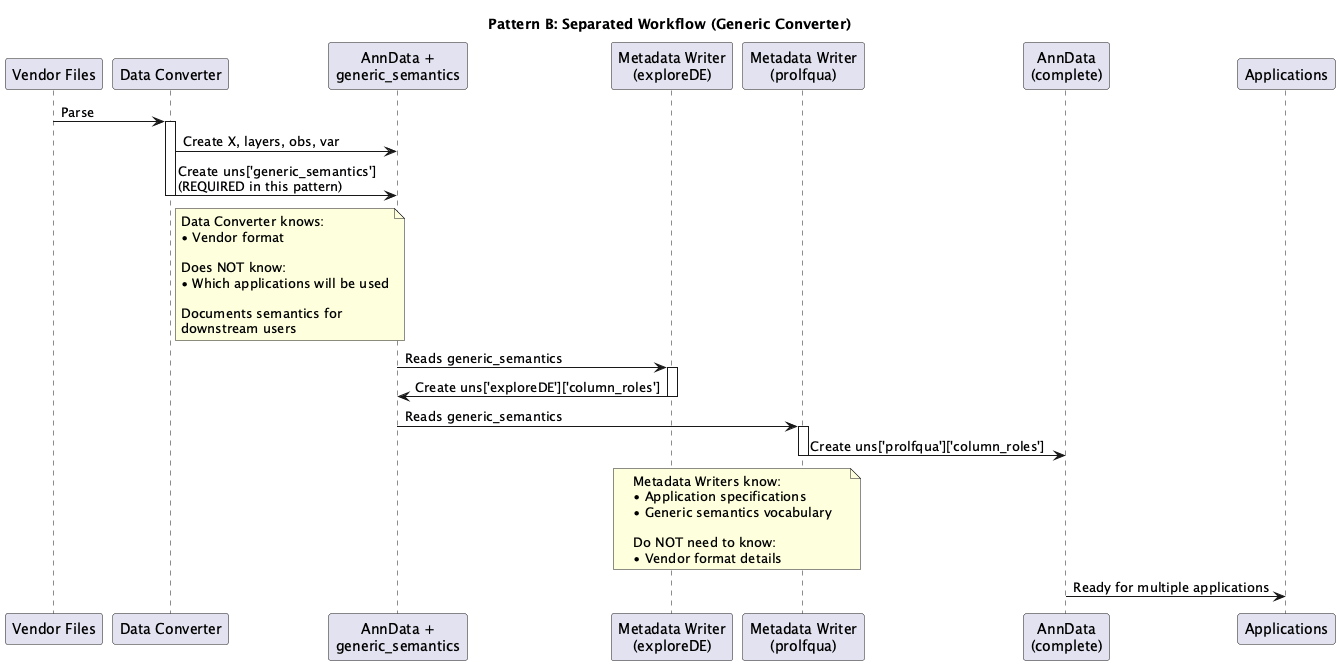

The diagram above was rendered by PlantUML. Its source (embedded in the PNG):
@startuml roles_workflow_pattern_b

title Pattern B: Separated Workflow (Generic Converter)

participant "Vendor Files" as vendor
participant "Data Converter" as converter
participant "AnnData +\ngeneric_semantics" as adata_generic
participant "Metadata Writer\n(exploreDE)" as writer1
participant "Metadata Writer\n(prolfqua)" as writer2
participant "AnnData\n(complete)" as adata_complete
participant "Applications" as apps

vendor -> converter : Parse
activate converter

converter -> adata_generic : Create X, layers, obs, var
converter -> adata_generic : Create uns['generic_semantics']\n(REQUIRED in this pattern)

note right of converter
  Data Converter knows:
  • Vendor format

  Does NOT know:
  • Which applications will be used

  Documents semantics for
  downstream users
end note

deactivate converter

adata_generic -> writer1 : Reads generic_semantics
activate writer1
writer1 -> adata_generic : Create uns['exploreDE']['column_roles']
deactivate writer1

adata_generic -> writer2 : Reads generic_semantics
activate writer2
writer2 -> adata_complete : Create uns['prolfqua']['column_roles']
deactivate writer2

note over writer1, writer2
  Metadata Writers know:
  • Application specifications
  • Generic semantics vocabulary

  Do NOT need to know:
  • Vendor format details
end note

adata_complete -> apps : Ready for multiple applications

@enduml